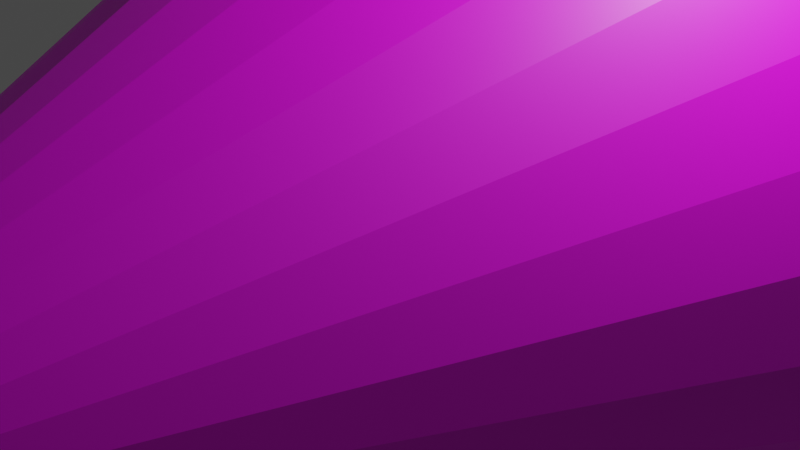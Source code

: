 # Source: leader.blend  (saved by Blender 2.93.20; exported with 4.5.12 LTS)
import bpy
from mathutils import Matrix  # noqa: F401  (used for matrix-valued properties, if any)

bpy.ops.wm.read_factory_settings(use_empty=True)
scene = bpy.context.scene
scene.name = 'Scene'

# ---- collections
col_collection = bpy.data.collections.new('Collection'); scene.collection.children.link(col_collection)

# ---- images (referenced by path relative to the original .blend; pixels are not part of the script)
import os
ASSET_DIR = os.environ.get("B2B_ASSET_DIR", "")  # directory of the original .blend (textures are referenced by path, not embedded)
HERE = os.path.dirname(os.path.abspath(__file__))  # packed textures are extracted next to this script under _unpacked/

def load_image(name, relpath, width, height, colorspace="sRGB"):
    """Load a texture the original file referenced (path relative to the .blend, or extracted next to this script)."""
    p = next((c for c in (os.path.join(HERE, relpath), os.path.join(ASSET_DIR, relpath)) if relpath and os.path.exists(c)), "")
    if p:
        img = bpy.data.images.load(p, check_existing=True)
        img.name = name
    else:  # same state as the original file: an image datablock whose file is absent (Cycles renders it pink)
        img = bpy.data.images.new(name, width, height)
        img.source = "FILE"
        img.filepath = "//" + (relpath or name)
    img.colorspace_settings.name = colorspace
    return img
img_boid_png = load_image('boid.png', 'leader.png', 1024, 1024, 'sRGB')

# ---- materials (node trees are filled in below, after node groups)
mat_boid = bpy.data.materials.new('boid')
mat_boid.use_transparent_shadow = False

# ---- material node trees
mat_boid.use_nodes = True; mat_boid.node_tree.nodes.clear()
_N = mat_boid.node_tree.nodes; _L = mat_boid.node_tree.links
n0 = _N.new('ShaderNodeBsdfPrincipled'); n0.name = 'Principled BSDF'; n0.location = (10, 300)
n0.distribution = 'GGX'
n0.subsurface_method = 'BURLEY'
n0.inputs[3].default_value = 1.45
n0.inputs[27].default_value = (0.0, 0.0, 0.0, 1.0)
n0.inputs[28].default_value = 1.0
n1 = _N.new('ShaderNodeOutputMaterial'); n1.name = 'Material Output'; n1.location = (300, 300)
n2 = _N.new('ShaderNodeTexImage'); n2.name = 'Image Texture'; n2.location = (-483, 227)
n2.image = img_boid_png
_L.new(n0.outputs[0], n1.inputs[0])
_L.new(n2.outputs[0], n0.inputs[0])
n1.is_active_output = True

# ---- world
world_world = bpy.data.worlds.new('World'); scene.world = world_world
world_world.use_nodes = True; world_world.node_tree.nodes.clear()
_N = world_world.node_tree.nodes; _L = world_world.node_tree.links
n0 = _N.new('ShaderNodeOutputWorld'); n0.name = 'World Output'; n0.location = (300, 300)
n1 = _N.new('ShaderNodeBackground'); n1.name = 'Background'; n1.location = (10, 300)
n1.inputs[0].default_value = (0.05088, 0.05088, 0.05088, 1.0)
_L.new(n1.outputs[0], n0.inputs[0])
n0.is_active_output = True
world_world.color = (0.05088, 0.05088, 0.05088)
world_world.use_sun_shadow = False
world_world.sun_shadow_jitter_overblur = 0.0

# ---- cameras
cam_camera = bpy.data.cameras.new('Camera')
cam_camera.clip_end = 100.0
cam_camera.ortho_scale = 7.314

# ---- lights
light_light = bpy.data.lights.new('Light', 'POINT')
light_light.transmission_factor = 0.0
light_light.energy = 1000.0
light_light.shadow_soft_size = 0.1
light_light.shadow_maximum_resolution = 0.006
light_light.use_absolute_resolution = True

# ---- meshes
me_cone = bpy.data.meshes.new('Cone')
me_cone.from_pydata([(-2.036e-08, 4.5, -1.212), (0.8779, 4.414, -1.212), (1.722, 4.157, -1.212), (2.5, 3.742, -1.212), (3.182, 3.182, -1.212), (3.742, 2.5, -1.212), (4.157, 1.722, -1.212), (4.414, 0.8779, -1.212), (4.5, -1.826e-07, -1.212), (4.414, -0.8779, -1.212), (4.157, -1.722, -1.212), (3.742, -2.5, -1.212), (3.182, -3.182, -1.212), (2.5, -3.742, -1.212), (1.722, -4.157, -1.212), (0.8779, -4.414, -1.212), (-4.138e-07, -4.5, -1.212), (-0.8779, -4.414, -1.212), (-1.722, -4.157, -1.212), (-2.5, -3.742, -1.212), (-3.182, -3.182, -1.212), (-3.742, -2.5, -1.212), (-4.157, -1.722, -1.212), (-4.414, -0.8779, -1.212), (-4.5, 6.778e-08, -1.212), (-4.414, 0.8779, -1.212), (-4.157, 1.722, -1.212), (-3.742, 2.5, -1.212), (-3.182, 3.182, -1.212), (-2.5, 3.742, -1.212), (-1.722, 4.157, -1.212), (-0.8779, 4.414, -1.212), (-2.036e-08, 1.412e-08, 7.788)], [], [(0, 32, 1), (1, 32, 2), (2, 32, 3), (3, 32, 4), (4, 32, 5), (5, 32, 6), (6, 32, 7), (7, 32, 8), (8, 32, 9), (9, 32, 10), (10, 32, 11), (11, 32, 12), (12, 32, 13), (13, 32, 14), (14, 32, 15), (15, 32, 16), (16, 32, 17), (17, 32, 18), (18, 32, 19), (19, 32, 20), (20, 32, 21), (21, 32, 22), (22, 32, 23), (23, 32, 24), (24, 32, 25), (25, 32, 26), (26, 32, 27), (27, 32, 28), (28, 32, 29), (29, 32, 30), (0, 1, 2, 3, 4, 5, 6, 7, 8, 9, 10, 11, 12, 13, 14, 15, 16, 17, 18, 19, 20, 21, 22, 23, 24, 25, 26, 27, 28, 29, 30, 31), (30, 32, 31), (31, 32, 0)])
_uv = me_cone.uv_layers.new(name='UVMap')
_uv.uv.foreach_set('vector', [0.25, 0.49, 0.25, 0.25, 0.2968, 0.4854, 0.2968, 0.4854, 0.25, 0.25, 0.3418, 0.4717, 0.3418, 0.4717, 0.25, 0.25, 0.3833, 0.4496, 0.3833, 0.4496, 0.25, 0.25, 0.4197, 0.4197, 0.4197, 0.4197, 0.25, 0.25, 0.4496, 0.3833, 0.4496, 0.3833, 0.25, 0.25, 0.4717, 0.3418, 0.4717, 0.3418, 0.25, 0.25, 0.4854, 0.2968, 0.4854, 0.2968, 0.25, 0.25, 0.49, 0.25, 0.49, 0.25, 0.25, 0.25, 0.4854, 0.2032, 0.4854, 0.2032, 0.25, 0.25, 0.4717, 0.1582, 0.4717, 0.1582, 0.25, 0.25, 0.4496, 0.1167, 0.4496, 0.1167, 0.25, 0.25, 0.4197, 0.08029, 0.4197, 0.08029, 0.25, 0.25, 0.3833, 0.05045, 0.3833, 0.05045, 0.25, 0.25, 0.3418, 0.02827, 0.3418, 0.02827, 0.25, 0.25, 0.2968, 0.01461, 0.2968, 0.01461, 0.25, 0.25, 0.25, 0.01, 0.25, 0.01, 0.25, 0.25, 0.2032, 0.01461, 0.2032, 0.01461, 0.25, 0.25, 0.1582, 0.02827, 0.1582, 0.02827, 0.25, 0.25, 0.1167, 0.05045, 0.1167, 0.05045, 0.25, 0.25, 0.08029, 0.08029, 0.08029, 0.08029, 0.25, 0.25, 0.05045, 0.1167, 0.05045, 0.1167, 0.25, 0.25, 0.02827, 0.1582, 0.02827, 0.1582, 0.25, 0.25, 0.01461, 0.2032, 0.01461, 0.2032, 0.25, 0.25, 0.01, 0.25, 0.01, 0.25, 0.25, 0.25, 0.01461, 0.2968, 0.01461, 0.2968, 0.25, 0.25, 0.02827, 0.3418, 0.02827, 0.3418, 0.25, 0.25, 0.05045, 0.3833, 0.05045, 0.3833, 0.25, 0.25, 0.08029, 0.4197, 0.08029, 0.4197, 0.25, 0.25, 0.1167, 0.4496, 0.1167, 0.4496, 0.25, 0.25, 0.1582, 0.4717, 0.75, 0.49, 0.7968, 0.4854, 0.8418, 0.4717, 0.8833, 0.4496, 0.9197, 0.4197, 0.9496, 0.3833, 0.9717, 0.3418, 0.9854, 0.2968, 0.99, 0.25, 0.9854, 0.2032, 0.9717, 0.1582, 0.9496, 0.1167, 0.9197, 0.08029, 0.8833, 0.05045, 0.8418, 0.02827, 0.7968, 0.01461, 0.75, 0.01, 0.7032, 0.01461, 0.6582, 0.02827, 0.6167, 0.05045, 0.5803, 0.08029, 0.5504, 0.1167, 0.5283, 0.1582, 0.5146, 0.2032, 0.51, 0.25, 0.5146, 0.2968, 0.5283, 0.3418, 0.5504, 0.3833, 0.5803, 0.4197, 0.6167, 0.4496, 0.6582, 0.4717, 0.7032, 0.4854, 0.1582, 0.4717, 0.25, 0.25, 0.2032, 0.4854, 0.2032, 0.4854, 0.25, 0.25, 0.25, 0.49])
me_cone.materials.append(mat_boid)
me_cone.use_remesh_fix_poles = True
me_cone.use_remesh_preserve_attributes = False
me_cone.update()

# ---- objects
ob_light = bpy.data.objects.new('Light', light_light)
ob_camera = bpy.data.objects.new('Camera', cam_camera)
ob_cone = bpy.data.objects.new('Cone', me_cone)

# ---- transforms, parenting, visibility, modifiers, constraints
ob_light.location = (4.076, 1.005, 5.904)
ob_light.rotation_euler = (0.6503, 0.05522, 1.866)
ob_light.lock_rotations_4d = False
ob_light.empty_display_type = 'ARROWS'
ob_light.color = (0.0, 0.0, 0.0, 0.0)
ob_light.lineart.crease_threshold = 0.0
ob_camera.location = (7.359, -6.926, 4.958)
ob_camera.rotation_euler = (1.109, 0.0, 0.8149)
ob_camera.lock_rotations_4d = False
ob_camera.empty_display_type = 'ARROWS'
ob_camera.color = (0.0, 0.0, 0.0, 0.0)
ob_camera.display_type = 'WIRE'
ob_camera.lineart.crease_threshold = 0.0
ob_cone.location = (0.0, 0.0, 0.0)
ob_cone.rotation_euler = (1.571, -0.0, 0.0)

# ---- collection membership
col_collection.objects.link(ob_light)
col_collection.objects.link(ob_camera)
col_collection.objects.link(ob_cone)

# ---- scene / render settings (as saved in the file)
scene.camera = ob_camera
scene.frame_start = 1; scene.frame_end = 250; scene.frame_set(1)
scene.render.engine = 'BLENDER_EEVEE_NEXT'
scene.cycles.use_denoising = False
scene.cycles.samples = 128
scene.cycles.sampling_pattern = 'TABULATED_SOBOL'
scene.cycles.use_adaptive_sampling = False
scene.cycles.use_light_tree = False
scene.view_settings.view_transform = 'Filmic'
bpy.context.view_layer.update()
